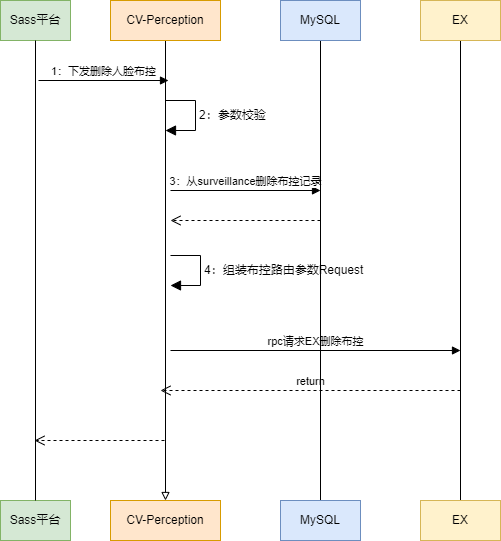

The diagram above was exported from draw.io. Its source (the exported page's mxGraphModel, read from the mxfile embedded in the PNG):
<mxGraphModel dx="1147" dy="737" grid="1" gridSize="10" guides="1" tooltips="1" connect="1" arrows="1" fold="1" page="1" pageScale="1" pageWidth="827" pageHeight="1169" math="0" shadow="0">
  <root>
    <mxCell id="0" />
    <mxCell id="1" parent="0" />
    <mxCell id="pioCAjXEbR6HLh0vHfUN-1" value="" style="group" vertex="1" connectable="0" parent="1">
      <mxGeometry x="60" y="120" width="70" height="540" as="geometry" />
    </mxCell>
    <mxCell id="pioCAjXEbR6HLh0vHfUN-2" value="Sass平台" style="rounded=0;whiteSpace=wrap;html=1;fillColor=#d5e8d4;strokeColor=#82b366;" vertex="1" parent="pioCAjXEbR6HLh0vHfUN-1">
      <mxGeometry width="70" height="40" as="geometry" />
    </mxCell>
    <mxCell id="pioCAjXEbR6HLh0vHfUN-3" value="Sass平台" style="rounded=0;whiteSpace=wrap;html=1;fillColor=#d5e8d4;strokeColor=#82b366;" vertex="1" parent="pioCAjXEbR6HLh0vHfUN-1">
      <mxGeometry y="500" width="70" height="40" as="geometry" />
    </mxCell>
    <mxCell id="pioCAjXEbR6HLh0vHfUN-4" style="edgeStyle=orthogonalEdgeStyle;rounded=0;orthogonalLoop=1;jettySize=auto;html=1;exitX=0.5;exitY=1;exitDx=0;exitDy=0;entryX=0.5;entryY=0;entryDx=0;entryDy=0;endArrow=none;endFill=0;" edge="1" parent="pioCAjXEbR6HLh0vHfUN-1" source="pioCAjXEbR6HLh0vHfUN-2" target="pioCAjXEbR6HLh0vHfUN-3">
      <mxGeometry relative="1" as="geometry" />
    </mxCell>
    <mxCell id="pioCAjXEbR6HLh0vHfUN-5" value="1：下发删除人脸布控" style="html=1;verticalAlign=bottom;endArrow=block;curved=0;rounded=0;" edge="1" parent="pioCAjXEbR6HLh0vHfUN-1">
      <mxGeometry width="80" relative="1" as="geometry">
        <mxPoint x="38" y="80" as="sourcePoint" />
        <mxPoint x="168" y="80" as="targetPoint" />
      </mxGeometry>
    </mxCell>
    <mxCell id="pioCAjXEbR6HLh0vHfUN-6" value="" style="html=1;verticalAlign=bottom;endArrow=open;endSize=8;curved=0;rounded=0;dashed=1;" edge="1" parent="pioCAjXEbR6HLh0vHfUN-1">
      <mxGeometry relative="1" as="geometry">
        <mxPoint x="164" y="440" as="sourcePoint" />
        <mxPoint x="34" y="440" as="targetPoint" />
      </mxGeometry>
    </mxCell>
    <mxCell id="pioCAjXEbR6HLh0vHfUN-7" value="" style="group" vertex="1" connectable="0" parent="1">
      <mxGeometry x="170" y="120" width="110" height="540" as="geometry" />
    </mxCell>
    <mxCell id="pioCAjXEbR6HLh0vHfUN-8" style="edgeStyle=orthogonalEdgeStyle;rounded=0;orthogonalLoop=1;jettySize=auto;html=1;exitX=0.5;exitY=1;exitDx=0;exitDy=0;entryX=0.5;entryY=0;entryDx=0;entryDy=0;endArrow=block;endFill=0;verticalAlign=bottom;curved=0;" edge="1" parent="pioCAjXEbR6HLh0vHfUN-7" source="pioCAjXEbR6HLh0vHfUN-9" target="pioCAjXEbR6HLh0vHfUN-10">
      <mxGeometry relative="1" as="geometry" />
    </mxCell>
    <mxCell id="pioCAjXEbR6HLh0vHfUN-9" value="CV-Perception" style="rounded=0;whiteSpace=wrap;html=1;fillColor=#ffe6cc;strokeColor=#d79b00;" vertex="1" parent="pioCAjXEbR6HLh0vHfUN-7">
      <mxGeometry width="110" height="40" as="geometry" />
    </mxCell>
    <mxCell id="pioCAjXEbR6HLh0vHfUN-10" value="CV-Perception" style="rounded=0;whiteSpace=wrap;html=1;fillColor=#ffe6cc;strokeColor=#d79b00;" vertex="1" parent="pioCAjXEbR6HLh0vHfUN-7">
      <mxGeometry y="500" width="110" height="40" as="geometry" />
    </mxCell>
    <mxCell id="pioCAjXEbR6HLh0vHfUN-11" value="2：参数校验" style="html=1;align=left;spacingLeft=2;endArrow=block;rounded=0;edgeStyle=orthogonalEdgeStyle;curved=0;rounded=0;fontSize=12;startSize=8;endSize=8;" edge="1" parent="pioCAjXEbR6HLh0vHfUN-7">
      <mxGeometry relative="1" as="geometry">
        <mxPoint x="55" y="100" as="sourcePoint" />
        <Array as="points">
          <mxPoint x="85" y="130" />
        </Array>
        <mxPoint x="55" y="130" as="targetPoint" />
      </mxGeometry>
    </mxCell>
    <mxCell id="pioCAjXEbR6HLh0vHfUN-12" value="3：从surveillance删除布控记录" style="html=1;verticalAlign=bottom;endArrow=block;curved=0;rounded=0;" edge="1" parent="pioCAjXEbR6HLh0vHfUN-7">
      <mxGeometry width="80" relative="1" as="geometry">
        <mxPoint x="60" y="190" as="sourcePoint" />
        <mxPoint x="210" y="190" as="targetPoint" />
      </mxGeometry>
    </mxCell>
    <mxCell id="pioCAjXEbR6HLh0vHfUN-13" value="" style="html=1;verticalAlign=bottom;endArrow=open;dashed=1;endSize=8;curved=0;rounded=0;" edge="1" parent="pioCAjXEbR6HLh0vHfUN-7">
      <mxGeometry relative="1" as="geometry">
        <mxPoint x="210" y="220" as="sourcePoint" />
        <mxPoint x="60" y="220" as="targetPoint" />
      </mxGeometry>
    </mxCell>
    <mxCell id="pioCAjXEbR6HLh0vHfUN-14" value="4：组装布控路由参数Request" style="html=1;align=left;spacingLeft=2;endArrow=block;rounded=0;edgeStyle=orthogonalEdgeStyle;curved=0;rounded=0;fontSize=12;startSize=8;endSize=8;" edge="1" parent="pioCAjXEbR6HLh0vHfUN-7">
      <mxGeometry relative="1" as="geometry">
        <mxPoint x="60" y="255" as="sourcePoint" />
        <Array as="points">
          <mxPoint x="90" y="285" />
        </Array>
        <mxPoint x="60" y="285" as="targetPoint" />
      </mxGeometry>
    </mxCell>
    <mxCell id="pioCAjXEbR6HLh0vHfUN-15" value="rpc请求EX删除布控" style="html=1;verticalAlign=bottom;endArrow=block;curved=0;rounded=0;" edge="1" parent="pioCAjXEbR6HLh0vHfUN-7">
      <mxGeometry width="80" relative="1" as="geometry">
        <mxPoint x="60" y="350" as="sourcePoint" />
        <mxPoint x="350" y="350" as="targetPoint" />
      </mxGeometry>
    </mxCell>
    <mxCell id="pioCAjXEbR6HLh0vHfUN-16" value="return" style="html=1;verticalAlign=bottom;endArrow=open;dashed=1;endSize=8;curved=0;rounded=0;" edge="1" parent="pioCAjXEbR6HLh0vHfUN-7">
      <mxGeometry relative="1" as="geometry">
        <mxPoint x="350" y="390" as="sourcePoint" />
        <mxPoint x="50" y="390" as="targetPoint" />
      </mxGeometry>
    </mxCell>
    <mxCell id="pioCAjXEbR6HLh0vHfUN-17" value="" style="group" vertex="1" connectable="0" parent="1">
      <mxGeometry x="340" y="120" width="80" height="540" as="geometry" />
    </mxCell>
    <mxCell id="pioCAjXEbR6HLh0vHfUN-18" style="edgeStyle=orthogonalEdgeStyle;rounded=0;orthogonalLoop=1;jettySize=auto;html=1;exitX=0.5;exitY=1;exitDx=0;exitDy=0;entryX=0.5;entryY=0;entryDx=0;entryDy=0;endArrow=none;endFill=0;" edge="1" parent="pioCAjXEbR6HLh0vHfUN-17" source="pioCAjXEbR6HLh0vHfUN-19" target="pioCAjXEbR6HLh0vHfUN-20">
      <mxGeometry relative="1" as="geometry" />
    </mxCell>
    <mxCell id="pioCAjXEbR6HLh0vHfUN-19" value="MySQL" style="rounded=0;whiteSpace=wrap;html=1;fillColor=#dae8fc;strokeColor=#6c8ebf;" vertex="1" parent="pioCAjXEbR6HLh0vHfUN-17">
      <mxGeometry width="80" height="40" as="geometry" />
    </mxCell>
    <mxCell id="pioCAjXEbR6HLh0vHfUN-20" value="MySQL" style="rounded=0;whiteSpace=wrap;html=1;fillColor=#dae8fc;strokeColor=#6c8ebf;" vertex="1" parent="pioCAjXEbR6HLh0vHfUN-17">
      <mxGeometry y="500" width="80" height="40" as="geometry" />
    </mxCell>
    <mxCell id="pioCAjXEbR6HLh0vHfUN-21" value="" style="group" vertex="1" connectable="0" parent="1">
      <mxGeometry x="480" y="120" width="80" height="540" as="geometry" />
    </mxCell>
    <mxCell id="pioCAjXEbR6HLh0vHfUN-22" style="edgeStyle=orthogonalEdgeStyle;rounded=0;orthogonalLoop=1;jettySize=auto;html=1;exitX=0.5;exitY=1;exitDx=0;exitDy=0;entryX=0.5;entryY=0;entryDx=0;entryDy=0;endArrow=none;endFill=0;" edge="1" parent="pioCAjXEbR6HLh0vHfUN-21" source="pioCAjXEbR6HLh0vHfUN-23" target="pioCAjXEbR6HLh0vHfUN-24">
      <mxGeometry relative="1" as="geometry" />
    </mxCell>
    <mxCell id="pioCAjXEbR6HLh0vHfUN-23" value="EX" style="rounded=0;whiteSpace=wrap;html=1;fillColor=#fff2cc;strokeColor=#d6b656;" vertex="1" parent="pioCAjXEbR6HLh0vHfUN-21">
      <mxGeometry width="80" height="40" as="geometry" />
    </mxCell>
    <mxCell id="pioCAjXEbR6HLh0vHfUN-24" value="EX" style="rounded=0;whiteSpace=wrap;html=1;fillColor=#fff2cc;strokeColor=#d6b656;" vertex="1" parent="pioCAjXEbR6HLh0vHfUN-21">
      <mxGeometry y="500" width="80" height="40" as="geometry" />
    </mxCell>
  </root>
</mxGraphModel>